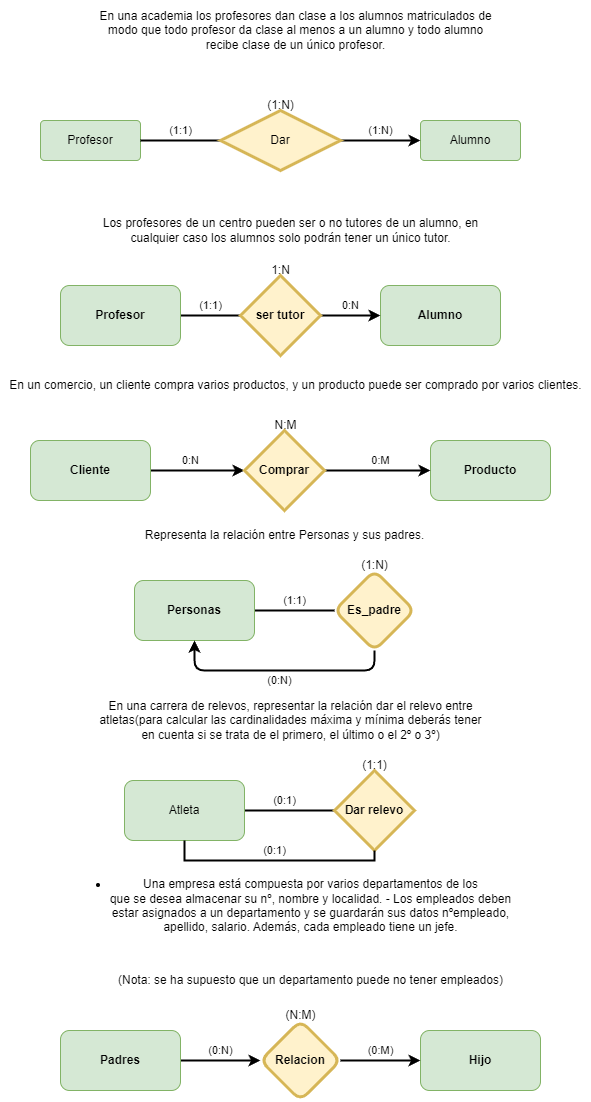

The diagram above was exported from draw.io. Its source (the exported page's mxGraphModel, read from the mxfile embedded in the PNG):
<mxGraphModel dx="1211" dy="679" grid="1" gridSize="10" guides="1" tooltips="1" connect="1" arrows="1" fold="1" page="1" pageScale="1" pageWidth="827" pageHeight="1169" math="0" shadow="0">
  <root>
    <mxCell id="0" />
    <mxCell id="1" parent="0" />
    <mxCell id="JpGqcBYbZlf2y2shKTsb-3" value="Profesor" style="rounded=1;arcSize=10;whiteSpace=wrap;html=1;align=center;fillColor=#d5e8d4;strokeColor=#82b366;" parent="1" vertex="1">
      <mxGeometry x="120" y="280" width="100" height="40" as="geometry" />
    </mxCell>
    <mxCell id="JpGqcBYbZlf2y2shKTsb-4" value="Alumno" style="rounded=1;arcSize=10;whiteSpace=wrap;html=1;align=center;fillColor=#d5e8d4;strokeColor=#82b366;" parent="1" vertex="1">
      <mxGeometry x="500" y="280" width="100" height="40" as="geometry" />
    </mxCell>
    <mxCell id="JpGqcBYbZlf2y2shKTsb-7" value="(1:1)" style="edgeStyle=orthogonalEdgeStyle;rounded=0;orthogonalLoop=1;jettySize=auto;html=1;endArrow=none;endFill=0;fillColor=#e1d5e7;strokeColor=#000000;strokeWidth=2;fontColor=#000000;" parent="1" source="JpGqcBYbZlf2y2shKTsb-6" target="JpGqcBYbZlf2y2shKTsb-3" edge="1">
      <mxGeometry y="-10" relative="1" as="geometry">
        <mxPoint as="offset" />
      </mxGeometry>
    </mxCell>
    <mxCell id="JpGqcBYbZlf2y2shKTsb-8" value="(1:N)" style="edgeStyle=orthogonalEdgeStyle;rounded=0;orthogonalLoop=1;jettySize=auto;html=1;entryX=0;entryY=0.5;entryDx=0;entryDy=0;endArrow=classic;endFill=1;fillColor=#e1d5e7;strokeColor=#000000;strokeWidth=2;fontColor=#000000;" parent="1" source="JpGqcBYbZlf2y2shKTsb-6" target="JpGqcBYbZlf2y2shKTsb-4" edge="1">
      <mxGeometry y="10" relative="1" as="geometry">
        <mxPoint as="offset" />
      </mxGeometry>
    </mxCell>
    <mxCell id="JpGqcBYbZlf2y2shKTsb-6" value="Dar" style="shape=rhombus;perimeter=rhombusPerimeter;whiteSpace=wrap;html=1;align=center;fillColor=#fff2cc;strokeColor=#d6b656;strokeWidth=3;" parent="1" vertex="1">
      <mxGeometry x="300" y="270" width="120" height="60" as="geometry" />
    </mxCell>
    <mxCell id="wosNCkAgrBEm8vWo2f8u-1" value="&lt;div&gt;&lt;font&gt;(1:N)&lt;/font&gt;&lt;/div&gt;" style="text;html=1;align=center;verticalAlign=middle;resizable=0;points=[];autosize=1;strokeColor=none;fillColor=none;fontColor=#000000;" parent="1" vertex="1">
      <mxGeometry x="335" y="250" width="50" height="30" as="geometry" />
    </mxCell>
    <mxCell id="wosNCkAgrBEm8vWo2f8u-2" value="En una academia los profesores dan clase a los alumnos matriculados de &lt;br&gt;modo que todo profesor da clase al menos a un alumno y todo alumno &lt;br&gt;recibe clase de un único profesor." style="text;html=1;align=center;verticalAlign=middle;resizable=0;points=[];autosize=1;strokeColor=none;fillColor=none;fontColor=#000000;" parent="1" vertex="1">
      <mxGeometry x="170" y="160" width="410" height="60" as="geometry" />
    </mxCell>
    <mxCell id="fe262gYbHp24jiaJM1hT-1" value="Los profesores de un centro pueden ser o no tutores de un alumno, en &lt;br&gt;cualquier caso los alumnos solo podrán tener un único tutor." style="text;html=1;align=center;verticalAlign=middle;resizable=0;points=[];autosize=1;strokeColor=none;fillColor=none;" vertex="1" parent="1">
      <mxGeometry x="170" y="370" width="400" height="40" as="geometry" />
    </mxCell>
    <mxCell id="fe262gYbHp24jiaJM1hT-2" value="&lt;div&gt;(1:1)&lt;/div&gt;" style="edgeStyle=orthogonalEdgeStyle;rounded=0;orthogonalLoop=1;jettySize=auto;html=1;entryX=0;entryY=0.5;entryDx=0;entryDy=0;endArrow=none;endFill=0;fillColor=#e1d5e7;strokeColor=#000000;strokeWidth=2;fontColor=#000000;" edge="1" parent="1" source="fe262gYbHp24jiaJM1hT-3" target="fe262gYbHp24jiaJM1hT-6">
      <mxGeometry y="10" relative="1" as="geometry">
        <mxPoint as="offset" />
      </mxGeometry>
    </mxCell>
    <mxCell id="fe262gYbHp24jiaJM1hT-3" value="&lt;b&gt;Profesor&lt;/b&gt;" style="rounded=1;whiteSpace=wrap;html=1;fillColor=#d5e8d4;strokeColor=#82b366;" vertex="1" parent="1">
      <mxGeometry x="140" y="445" width="120" height="60" as="geometry" />
    </mxCell>
    <mxCell id="fe262gYbHp24jiaJM1hT-4" value="&lt;b&gt;Alumno&lt;/b&gt;" style="rounded=1;whiteSpace=wrap;html=1;fillColor=#d5e8d4;strokeColor=#82b366;" vertex="1" parent="1">
      <mxGeometry x="460" y="445" width="120" height="60" as="geometry" />
    </mxCell>
    <mxCell id="fe262gYbHp24jiaJM1hT-5" value="0:N" style="edgeStyle=orthogonalEdgeStyle;rounded=0;orthogonalLoop=1;jettySize=auto;html=1;entryX=0;entryY=0.5;entryDx=0;entryDy=0;endArrow=classic;endFill=1;fillColor=#e1d5e7;strokeColor=#000000;strokeWidth=2;fontColor=#000000;" edge="1" parent="1" source="fe262gYbHp24jiaJM1hT-6" target="fe262gYbHp24jiaJM1hT-4">
      <mxGeometry y="10" relative="1" as="geometry">
        <mxPoint as="offset" />
      </mxGeometry>
    </mxCell>
    <mxCell id="fe262gYbHp24jiaJM1hT-6" value="&lt;b&gt;ser tutor&lt;/b&gt;" style="rhombus;whiteSpace=wrap;html=1;fillColor=#fff2cc;strokeColor=#d6b656;strokeWidth=3;" vertex="1" parent="1">
      <mxGeometry x="320" y="435" width="80" height="80" as="geometry" />
    </mxCell>
    <mxCell id="fe262gYbHp24jiaJM1hT-7" value="&lt;font&gt;1:N&lt;/font&gt;" style="text;html=1;align=center;verticalAlign=middle;resizable=0;points=[];autosize=1;strokeColor=none;fillColor=none;fontColor=#000000;" vertex="1" parent="1">
      <mxGeometry x="340" y="415" width="40" height="30" as="geometry" />
    </mxCell>
    <mxCell id="70sqQ4nx2MKCv-woxUNi-1" value="0:N" style="edgeStyle=orthogonalEdgeStyle;rounded=0;orthogonalLoop=1;jettySize=auto;html=1;entryX=0;entryY=0.5;entryDx=0;entryDy=0;endArrow=classic;endFill=1;fontColor=#000000;fillColor=#e1d5e7;strokeColor=#000000;strokeWidth=2;" edge="1" parent="1" source="70sqQ4nx2MKCv-woxUNi-2" target="70sqQ4nx2MKCv-woxUNi-7">
      <mxGeometry x="-0.1489" y="10" relative="1" as="geometry">
        <mxPoint x="340" y="630" as="targetPoint" />
        <mxPoint as="offset" />
      </mxGeometry>
    </mxCell>
    <mxCell id="70sqQ4nx2MKCv-woxUNi-2" value="&lt;b&gt;Cliente&lt;/b&gt;" style="rounded=1;whiteSpace=wrap;html=1;fillColor=#d5e8d4;strokeColor=#82b366;" vertex="1" parent="1">
      <mxGeometry x="110" y="600" width="120" height="60" as="geometry" />
    </mxCell>
    <mxCell id="70sqQ4nx2MKCv-woxUNi-3" value="&lt;b&gt;Producto&lt;/b&gt;" style="rounded=1;whiteSpace=wrap;html=1;fillColor=#d5e8d4;strokeColor=#82b366;" vertex="1" parent="1">
      <mxGeometry x="510" y="600" width="120" height="60" as="geometry" />
    </mxCell>
    <mxCell id="70sqQ4nx2MKCv-woxUNi-4" value="0:M" style="edgeStyle=orthogonalEdgeStyle;rounded=0;orthogonalLoop=1;jettySize=auto;html=1;entryX=0;entryY=0.5;entryDx=0;entryDy=0;endArrow=classic;endFill=1;exitX=1;exitY=0.5;exitDx=0;exitDy=0;strokeColor=#000000;fillColor=#e1d5e7;strokeWidth=2;fontColor=#000000;" edge="1" parent="1" source="70sqQ4nx2MKCv-woxUNi-7" target="70sqQ4nx2MKCv-woxUNi-3">
      <mxGeometry x="0.0566" y="10" relative="1" as="geometry">
        <mxPoint x="420" y="630" as="sourcePoint" />
        <mxPoint as="offset" />
      </mxGeometry>
    </mxCell>
    <mxCell id="70sqQ4nx2MKCv-woxUNi-5" value="&lt;font&gt;En un comercio, un cliente compra varios productos, y un producto puede ser comprado por varios clientes.&lt;/font&gt;" style="text;html=1;align=center;verticalAlign=middle;resizable=0;points=[];autosize=1;strokeColor=none;fillColor=none;fontColor=#000000;" vertex="1" parent="1">
      <mxGeometry x="80" y="530" width="590" height="30" as="geometry" />
    </mxCell>
    <mxCell id="70sqQ4nx2MKCv-woxUNi-6" value="N:M" style="text;html=1;align=center;verticalAlign=middle;resizable=0;points=[];autosize=1;strokeColor=none;fillColor=none;fontColor=#000000;" vertex="1" parent="1">
      <mxGeometry x="340" y="570" width="50" height="30" as="geometry" />
    </mxCell>
    <mxCell id="70sqQ4nx2MKCv-woxUNi-7" value="&lt;b&gt;Comprar&lt;/b&gt;" style="rhombus;whiteSpace=wrap;html=1;strokeWidth=3;fillColor=#fff2cc;strokeColor=#d6b656;" vertex="1" parent="1">
      <mxGeometry x="324" y="590" width="80" height="80" as="geometry" />
    </mxCell>
    <mxCell id="uVeRnVsDR6pBzJq_l8AP-1" value="(1:1)" style="edgeStyle=orthogonalEdgeStyle;rounded=1;orthogonalLoop=1;jettySize=auto;html=1;entryX=0;entryY=0.5;entryDx=0;entryDy=0;endArrow=none;endFill=0;fillColor=#e1d5e7;strokeColor=#000000;strokeWidth=2;fontColor=#000000;" edge="1" parent="1" source="uVeRnVsDR6pBzJq_l8AP-2" target="uVeRnVsDR6pBzJq_l8AP-4">
      <mxGeometry y="10" relative="1" as="geometry">
        <mxPoint as="offset" />
      </mxGeometry>
    </mxCell>
    <mxCell id="uVeRnVsDR6pBzJq_l8AP-2" value="&lt;b&gt;Personas&lt;/b&gt;" style="rounded=1;whiteSpace=wrap;html=1;fillColor=#d5e8d4;strokeColor=#82b366;" vertex="1" parent="1">
      <mxGeometry x="214" y="740" width="120" height="60" as="geometry" />
    </mxCell>
    <mxCell id="uVeRnVsDR6pBzJq_l8AP-3" value="(0:N)" style="edgeStyle=orthogonalEdgeStyle;rounded=1;orthogonalLoop=1;jettySize=auto;html=1;entryX=0.5;entryY=1;entryDx=0;entryDy=0;endArrow=classic;endFill=1;strokeWidth=2;fillColor=#e1d5e7;strokeColor=#000000;fontColor=#000000;exitX=0.5;exitY=1;exitDx=0;exitDy=0;" edge="1" parent="1" source="uVeRnVsDR6pBzJq_l8AP-4" target="uVeRnVsDR6pBzJq_l8AP-2">
      <mxGeometry y="10" relative="1" as="geometry">
        <Array as="points" />
        <mxPoint as="offset" />
        <mxPoint x="574" y="770" as="targetPoint" />
      </mxGeometry>
    </mxCell>
    <mxCell id="uVeRnVsDR6pBzJq_l8AP-4" value="&lt;b&gt;Es_padre&lt;/b&gt;" style="rhombus;whiteSpace=wrap;html=1;rounded=1;fillColor=#fff2cc;strokeColor=#d6b656;strokeWidth=3;" vertex="1" parent="1">
      <mxGeometry x="414" y="730" width="80" height="80" as="geometry" />
    </mxCell>
    <mxCell id="uVeRnVsDR6pBzJq_l8AP-5" value="&lt;font&gt;Representa la relación entre Personas y sus padres.&lt;/font&gt;" style="text;html=1;align=center;verticalAlign=middle;resizable=0;points=[];autosize=1;strokeColor=none;fillColor=none;rounded=1;fontColor=#000000;" vertex="1" parent="1">
      <mxGeometry x="214" y="680" width="300" height="30" as="geometry" />
    </mxCell>
    <mxCell id="uVeRnVsDR6pBzJq_l8AP-6" value="(1:N)" style="text;html=1;align=center;verticalAlign=middle;resizable=0;points=[];autosize=1;strokeColor=none;fillColor=none;fontColor=#000000;" vertex="1" parent="1">
      <mxGeometry x="429" y="710" width="50" height="30" as="geometry" />
    </mxCell>
    <mxCell id="CRqrkhOlhhsXlBmSei2K-1" value="&lt;font&gt;En una carrera de relevos, representar la relación dar el relevo entre &lt;br&gt;atletas(para calcular las cardinalidades máxima y mínima deberás tener &lt;br&gt;en cuenta si se trata de el primero, el último o el 2º o 3º)&lt;/font&gt;" style="text;html=1;align=center;verticalAlign=middle;resizable=0;points=[];autosize=1;strokeColor=none;fillColor=none;fontColor=#000000;" vertex="1" parent="1">
      <mxGeometry x="165" y="850" width="410" height="60" as="geometry" />
    </mxCell>
    <mxCell id="CRqrkhOlhhsXlBmSei2K-2" value="(0:1)" style="edgeStyle=orthogonalEdgeStyle;rounded=0;orthogonalLoop=1;jettySize=auto;html=1;entryX=0;entryY=0.5;entryDx=0;entryDy=0;endArrow=none;endFill=0;fillColor=#e1d5e7;strokeColor=#000000;strokeWidth=2;fontColor=#000000;" edge="1" parent="1" source="CRqrkhOlhhsXlBmSei2K-3" target="CRqrkhOlhhsXlBmSei2K-4">
      <mxGeometry x="-0.1111" y="10" relative="1" as="geometry">
        <mxPoint as="offset" />
      </mxGeometry>
    </mxCell>
    <mxCell id="CRqrkhOlhhsXlBmSei2K-3" value="Atleta" style="rounded=1;whiteSpace=wrap;html=1;fillColor=#d5e8d4;strokeColor=#82b366;" vertex="1" parent="1">
      <mxGeometry x="204" y="940" width="120" height="60" as="geometry" />
    </mxCell>
    <mxCell id="CRqrkhOlhhsXlBmSei2K-4" value="&lt;b&gt;Dar relevo&lt;br&gt;&lt;/b&gt;" style="rhombus;whiteSpace=wrap;html=1;fillColor=#fff2cc;strokeColor=#d6b656;strokeWidth=3;" vertex="1" parent="1">
      <mxGeometry x="414" y="930" width="80" height="80" as="geometry" />
    </mxCell>
    <mxCell id="CRqrkhOlhhsXlBmSei2K-5" value="&lt;font&gt;(0:1)&lt;/font&gt;" style="edgeStyle=orthogonalEdgeStyle;rounded=0;orthogonalLoop=1;jettySize=auto;html=1;endArrow=none;endFill=0;fillColor=#e1d5e7;strokeColor=#000000;strokeWidth=2;exitX=0.5;exitY=1;exitDx=0;exitDy=0;entryX=0.5;entryY=1;entryDx=0;entryDy=0;fontColor=#000000;" edge="1" parent="1" source="CRqrkhOlhhsXlBmSei2K-3" target="CRqrkhOlhhsXlBmSei2K-4">
      <mxGeometry y="10" relative="1" as="geometry">
        <mxPoint x="284" y="1020" as="sourcePoint" />
        <mxPoint x="434" y="1070" as="targetPoint" />
        <mxPoint as="offset" />
      </mxGeometry>
    </mxCell>
    <mxCell id="CRqrkhOlhhsXlBmSei2K-6" value="(1:1)" style="text;html=1;align=center;verticalAlign=middle;resizable=0;points=[];autosize=1;strokeColor=none;fillColor=none;fontColor=#000000;" vertex="1" parent="1">
      <mxGeometry x="429" y="910" width="50" height="30" as="geometry" />
    </mxCell>
    <mxCell id="T61BroMlUfU0-vZJ_V1J-1" value="(0:N)" style="edgeStyle=orthogonalEdgeStyle;rounded=1;orthogonalLoop=1;jettySize=auto;html=1;entryX=0;entryY=0.5;entryDx=0;entryDy=0;endArrow=classic;endFill=1;fillColor=#e1d5e7;strokeColor=#000000;strokeWidth=2;fontColor=#000000;" edge="1" parent="1" source="T61BroMlUfU0-vZJ_V1J-2" target="T61BroMlUfU0-vZJ_V1J-5">
      <mxGeometry y="10" relative="1" as="geometry">
        <mxPoint as="offset" />
      </mxGeometry>
    </mxCell>
    <mxCell id="T61BroMlUfU0-vZJ_V1J-2" value="&lt;b&gt;Padres&lt;/b&gt;" style="rounded=1;whiteSpace=wrap;html=1;fillColor=#d5e8d4;strokeColor=#82b366;" vertex="1" parent="1">
      <mxGeometry x="140" y="1190" width="120" height="60" as="geometry" />
    </mxCell>
    <mxCell id="T61BroMlUfU0-vZJ_V1J-3" value="&lt;b&gt;Hijo&lt;/b&gt;" style="rounded=1;whiteSpace=wrap;html=1;fillColor=#d5e8d4;strokeColor=#82b366;" vertex="1" parent="1">
      <mxGeometry x="500" y="1190" width="120" height="60" as="geometry" />
    </mxCell>
    <mxCell id="T61BroMlUfU0-vZJ_V1J-4" value="(0:M)" style="edgeStyle=orthogonalEdgeStyle;rounded=1;orthogonalLoop=1;jettySize=auto;html=1;entryX=0;entryY=0.5;entryDx=0;entryDy=0;endArrow=classic;endFill=1;strokeWidth=2;fillColor=#e1d5e7;strokeColor=#000000;fontColor=#000000;" edge="1" parent="1" source="T61BroMlUfU0-vZJ_V1J-5" target="T61BroMlUfU0-vZJ_V1J-3">
      <mxGeometry y="10" relative="1" as="geometry">
        <Array as="points">
          <mxPoint x="460" y="1220" />
          <mxPoint x="460" y="1220" />
        </Array>
        <mxPoint as="offset" />
      </mxGeometry>
    </mxCell>
    <mxCell id="T61BroMlUfU0-vZJ_V1J-5" value="&lt;b&gt;Relacion&lt;/b&gt;" style="rhombus;whiteSpace=wrap;html=1;rounded=1;fillColor=#fff2cc;strokeColor=#d6b656;strokeWidth=3;" vertex="1" parent="1">
      <mxGeometry x="340" y="1180" width="80" height="80" as="geometry" />
    </mxCell>
    <mxCell id="T61BroMlUfU0-vZJ_V1J-6" value="&lt;ul dir=&quot;auto&quot;&gt;&lt;li&gt;&lt;p dir=&quot;auto&quot;&gt;Una empresa está compuesta por varios departamentos de los&lt;br&gt; que se desea almacenar su nº, nombre y localidad. - Los empleados deben&lt;br&gt; estar asignados a un departamento y se guardarán sus datos nºempleado, &lt;br&gt;apellido, salario. Además, cada empleado tiene un jefe.&lt;/p&gt;&lt;br&gt;&lt;p dir=&quot;auto&quot;&gt;(Nota: se ha supuesto que un departamento puede no tener empleados)&lt;/p&gt;&lt;br&gt;&lt;/li&gt;&lt;/ul&gt;" style="text;html=1;align=center;verticalAlign=middle;resizable=0;points=[];autosize=1;strokeColor=none;fillColor=none;rounded=1;" vertex="1" parent="1">
      <mxGeometry x="140" y="1020" width="460" height="170" as="geometry" />
    </mxCell>
    <mxCell id="T61BroMlUfU0-vZJ_V1J-7" value="(N:M)" style="text;html=1;align=center;verticalAlign=middle;resizable=0;points=[];autosize=1;strokeColor=none;fillColor=none;fontColor=#000000;" vertex="1" parent="1">
      <mxGeometry x="355" y="1160" width="50" height="30" as="geometry" />
    </mxCell>
  </root>
</mxGraphModel>